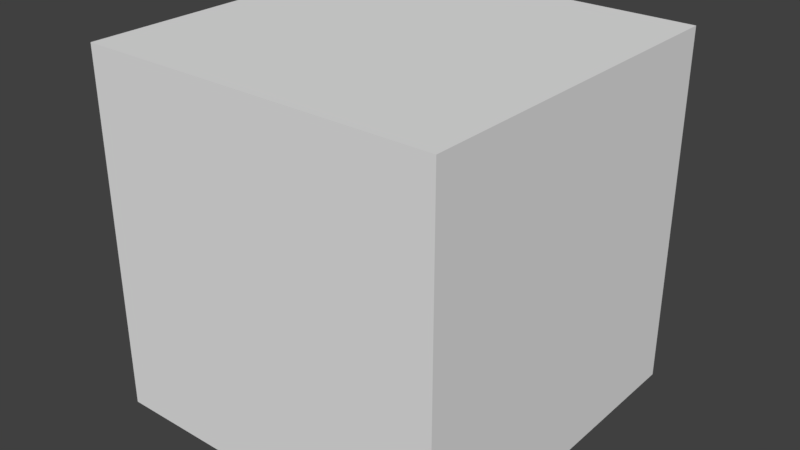 # Source: cube.blend  (saved by Blender 2.78.0; exported with 4.5.12 LTS)
import bpy
from mathutils import Matrix  # noqa: F401  (used for matrix-valued properties, if any)

bpy.ops.wm.read_factory_settings(use_empty=True)
scene = bpy.context.scene
scene.name = 'Scene'

# ---- collections
col_collection_1 = bpy.data.collections.new('Collection 1'); scene.collection.children.link(col_collection_1)

# ---- materials (node trees are filled in below, after node groups)
mat_material = bpy.data.materials.new('Material')
mat_material.alpha_threshold = 0.0
mat_material.use_transparent_shadow = False
mat_material.roughness = 0.5
mat_material.line_color = (0.0, 0.0, 0.0, 1.0)

# ---- material node trees

# ---- world
world_world = bpy.data.worlds.new('World'); scene.world = world_world
world_world.color = (0.05088, 0.05088, 0.05088)
world_world.use_sun_shadow = False
world_world.sun_shadow_jitter_overblur = 0.0
world_world.cycles.sampling_method = 'MANUAL'

# ---- meshes
me_cube = bpy.data.meshes.new('Cube')
me_cube.from_pydata([(1.121, 1.121, -0.9676), (1.121, -1.121, -0.9676), (-1.121, -1.121, -0.9676), (-1.121, 1.121, -0.9676), (1.121, 1.121, 1.275), (1.121, -1.121, 1.275), (-1.121, -1.121, 1.275), (-1.121, 1.121, 1.275), (1.121, 0.0, -0.9676), (-1.121, 3.576e-07, -0.9676), (1.121, -7.153e-07, 1.275), (-1.121, 2.384e-07, 1.275), (-0.01226, 1.121, -0.9676), (-0.01226, -1.121, -0.9676), (-0.01226, 1.121, 1.275), (-0.01226, -1.121, 1.275), (-0.01226, -2.332e-07, 1.275), (-0.01226, 1.808e-07, -0.9676), (1.121, 1.121, 0.1538), (1.121, -1.121, 0.1538), (-1.121, -1.121, 0.1538), (-1.121, 1.121, 0.1538), (-1.121, 2.98e-07, 0.1538), (1.121, -3.576e-07, 0.1538), (-0.01226, 1.121, 0.1538), (-0.01226, -1.121, 0.1538), (-0.01226, -0.008724, 0.1538)], [(0, 1), (0, 2), (0, 3), (0, 4), (0, 5), (0, 6), (0, 7), (1, 2), (1, 3), (1, 4), (1, 5), (1, 6), (1, 7), (2, 3), (2, 4), (2, 5), (2, 6), (2, 7), (3, 4), (3, 5), (3, 6), (3, 7), (4, 5), (4, 6), (4, 7), (5, 6), (5, 7), (6, 7), (24, 26), (25, 26), (22, 26), (23, 26)], [(17, 13, 2, 9), (16, 11, 6, 15), (23, 10, 5, 19), (25, 15, 6, 20), (22, 11, 7, 21), (24, 12, 3, 21), (20, 6, 11, 22), (18, 4, 10, 23), (14, 7, 11, 16), (12, 17, 9, 3), (0, 8, 17, 12), (4, 14, 16, 10), (18, 0, 12, 24), (19, 5, 15, 25), (10, 16, 15, 5), (8, 1, 13, 17), (1, 19, 25, 13), (4, 18, 24, 14), (0, 18, 23, 8), (2, 20, 22, 9), (14, 24, 21, 7), (9, 22, 21, 3), (13, 25, 20, 2), (8, 23, 19, 1)])
me_cube.materials.append(mat_material)
me_cube.use_remesh_preserve_volume = False
me_cube.use_remesh_preserve_attributes = False
me_cube.use_mirror_vertex_groups = False
me_cube.update()

# ---- objects
ob_cube = bpy.data.objects.new('Cube', me_cube)

# ---- transforms, parenting, visibility, modifiers, constraints
ob_cube.location = (0.0, 0.0, 0.0)
ob_cube.lock_rotations_4d = False
ob_cube.empty_display_type = 'ARROWS'
ob_cube.lineart.crease_threshold = 0.0

# ---- collection membership
col_collection_1.objects.link(ob_cube)

# ---- scene / render settings (as saved in the file)
scene.frame_start = 1; scene.frame_end = 250; scene.frame_set(1)
scene.render.engine = 'BLENDER_EEVEE_NEXT'
scene.render.resolution_percentage = 50
scene.render.dither_intensity = 0.0
scene.cycles.use_denoising = False
scene.cycles.samples = 128
scene.cycles.sampling_pattern = 'TABULATED_SOBOL'
scene.cycles.light_sampling_threshold = 0.0
scene.cycles.use_adaptive_sampling = False
scene.cycles.use_light_tree = False
scene.cycles.blur_glossy = 0.0
scene.cycles.sample_clamp_indirect = 0.0
scene.view_settings.view_transform = 'Standard'
bpy.context.view_layer.update()

# ---- added for rendering (the .blend has no active camera and no usable light): camera, sun
cam_auto = bpy.data.cameras.new('AutoCamera')
cam_auto.lens = 50.0
cam_auto.sensor_width = 36.0
cam_auto.clip_end = 1000.0
ob_auto_camera = bpy.data.objects.new('AutoCamera', cam_auto)
scene.collection.objects.link(ob_auto_camera)
ob_auto_camera.location = (3.59393, -4.31271, 3.0289)
ob_auto_camera.rotation_euler = (1.09748, -7.21219e-08, 0.694738)
scene.camera = ob_auto_camera
light_auto_sun = bpy.data.lights.new('AutoSun', 'SUN')
light_auto_sun.energy = 3.0
light_auto_sun.angle = 0.0523599
ob_auto_sun = bpy.data.objects.new('AutoSun', light_auto_sun)
scene.collection.objects.link(ob_auto_sun)
ob_auto_sun.rotation_euler = (0.872665, 0.174533, 0.523599)
bpy.context.view_layer.update()
